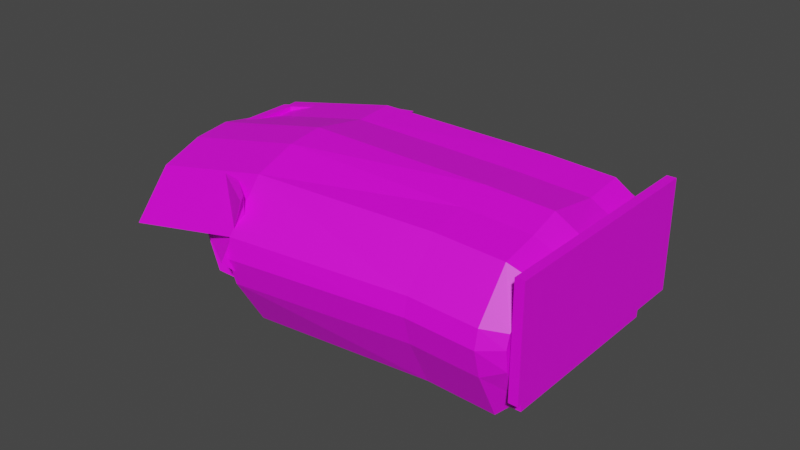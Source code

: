 # Source: RoomConstruction.blend  (saved by Blender 3.6.13; exported with 4.5.12 LTS)
import bpy
from mathutils import Matrix  # noqa: F401  (used for matrix-valued properties, if any)

bpy.ops.wm.read_factory_settings(use_empty=True)
scene = bpy.context.scene
scene.name = 'Scene'

# ---- collections
col_room = bpy.data.collections.new('Room'); scene.collection.children.link(col_room)

# ---- images (referenced by path relative to the original .blend; pixels are not part of the script)
import os
ASSET_DIR = os.environ.get("B2B_ASSET_DIR", "")  # directory of the original .blend (textures are referenced by path, not embedded)
HERE = os.path.dirname(os.path.abspath(__file__))  # packed textures are extracted next to this script under _unpacked/

def load_image(name, relpath, width, height, colorspace="sRGB"):
    """Load a texture the original file referenced (path relative to the .blend, or extracted next to this script)."""
    p = next((c for c in (os.path.join(HERE, relpath), os.path.join(ASSET_DIR, relpath)) if relpath and os.path.exists(c)), "")
    if p:
        img = bpy.data.images.load(p, check_existing=True)
        img.name = name
    else:  # same state as the original file: an image datablock whose file is absent (Cycles renders it pink)
        img = bpy.data.images.new(name, width, height)
        img.source = "FILE"
        img.filepath = "//" + (relpath or name)
    img.colorspace_settings.name = colorspace
    return img
img_floororange_png = load_image('FloorOrange.png', 'FloorOrange.png', 1024, 1024, 'sRGB')
img_frontwallpurple_png = load_image('FrontWallPurple.png', 'FrontWallPurple.png', 1024, 1024, 'sRGB')
img_backwallgreen_png = load_image('BackWallGreen.png', 'BackWallGreen.png', 1024, 1024, 'sRGB')
img_frontwallgreen_png = load_image('FrontWallGreen.png', 'FrontWallGreen.png', 1024, 1024, 'sRGB')

# ---- materials (node trees are filled in below, after node groups)
mat_material_002 = bpy.data.materials.new('Material.002')
mat_material_002.use_transparent_shadow = False
mat_material = bpy.data.materials.new('Material')
mat_material.alpha_threshold = 0.0
mat_material.use_transparent_shadow = False
mat_material.roughness = 0.5
mat_material.line_color = (0.0, 0.0, 0.0, 1.0)
mat_material_004 = bpy.data.materials.new('Material.004')
mat_material_004.use_transparent_shadow = False
mat_material_003 = bpy.data.materials.new('Material.003')
mat_material_003.use_transparent_shadow = False
mat_material_001 = bpy.data.materials.new('Material.001')
mat_material_001.use_transparent_shadow = False

# ---- material node trees
mat_material_002.use_nodes = True; mat_material_002.node_tree.nodes.clear()
_N = mat_material_002.node_tree.nodes; _L = mat_material_002.node_tree.links
n0 = _N.new('ShaderNodeBsdfPrincipled'); n0.name = 'Principled BSDF'; n0.location = (10, 300)
n0.distribution = 'GGX'
n0.subsurface_method = 'RANDOM_WALK_SKIN'
n0.inputs[3].default_value = 1.45
n0.inputs[27].default_value = (0.0, 0.0, 0.0, 1.0)
n0.inputs[28].default_value = 1.0
n1 = _N.new('ShaderNodeOutputMaterial'); n1.name = 'Material Output'; n1.location = (300, 300)
n2 = _N.new('ShaderNodeTexImage'); n2.name = 'Image Texture'; n2.location = (-280, 271)
n2.image = img_floororange_png
_L.new(n0.outputs[0], n1.inputs[0])
_L.new(n2.outputs[0], n0.inputs[0])
n1.is_active_output = True
mat_material.use_nodes = True; mat_material.node_tree.nodes.clear()
_N = mat_material.node_tree.nodes; _L = mat_material.node_tree.links
n0 = _N.new('ShaderNodeOutputMaterial'); n0.name = 'Material Output'; n0.location = (300, 300)
n1 = _N.new('ShaderNodeBsdfPrincipled'); n1.name = 'Principled BSDF'; n1.location = (10, 300)
n1.distribution = 'GGX'
n1.subsurface_method = 'RANDOM_WALK_SKIN'
n1.inputs[3].default_value = 1.45
n1.inputs[27].default_value = (0.0, 0.0, 0.0, 1.0)
n1.inputs[28].default_value = 1.0
n2 = _N.new('ShaderNodeTexImage'); n2.name = 'Image Texture'; n2.location = (-280, 271)
n2.image = img_floororange_png
_L.new(n1.outputs[0], n0.inputs[0])
_L.new(n2.outputs[0], n1.inputs[0])
n0.is_active_output = True
mat_material_004.use_nodes = True; mat_material_004.node_tree.nodes.clear()
_N = mat_material_004.node_tree.nodes; _L = mat_material_004.node_tree.links
n0 = _N.new('ShaderNodeBsdfPrincipled'); n0.name = 'Principled BSDF'; n0.location = (10, 300)
n0.distribution = 'GGX'
n0.subsurface_method = 'RANDOM_WALK_SKIN'
n0.inputs[3].default_value = 1.45
n0.inputs[27].default_value = (0.0, 0.0, 0.0, 1.0)
n0.inputs[28].default_value = 1.0
n1 = _N.new('ShaderNodeOutputMaterial'); n1.name = 'Material Output'; n1.location = (300, 300)
n2 = _N.new('ShaderNodeTexImage'); n2.name = 'Image Texture'; n2.location = (-280, 271)
n2.image = img_frontwallpurple_png
_L.new(n0.outputs[0], n1.inputs[0])
_L.new(n2.outputs[0], n0.inputs[0])
n1.is_active_output = True
mat_material_003.use_nodes = True; mat_material_003.node_tree.nodes.clear()
_N = mat_material_003.node_tree.nodes; _L = mat_material_003.node_tree.links
n0 = _N.new('ShaderNodeBsdfPrincipled'); n0.name = 'Principled BSDF'; n0.location = (10, 300)
n0.distribution = 'GGX'
n0.subsurface_method = 'RANDOM_WALK_SKIN'
n0.inputs[3].default_value = 1.45
n0.inputs[27].default_value = (0.0, 0.0, 0.0, 1.0)
n0.inputs[28].default_value = 1.0
n1 = _N.new('ShaderNodeOutputMaterial'); n1.name = 'Material Output'; n1.location = (300, 300)
n2 = _N.new('ShaderNodeTexImage'); n2.name = 'Image Texture'; n2.location = (-280, 271)
n2.image = img_backwallgreen_png
_L.new(n0.outputs[0], n1.inputs[0])
_L.new(n2.outputs[0], n0.inputs[0])
n1.is_active_output = True
mat_material_001.use_nodes = True; mat_material_001.node_tree.nodes.clear()
_N = mat_material_001.node_tree.nodes; _L = mat_material_001.node_tree.links
n0 = _N.new('ShaderNodeBsdfPrincipled'); n0.name = 'Principled BSDF'; n0.location = (10, 300)
n0.distribution = 'GGX'
n0.subsurface_method = 'RANDOM_WALK_SKIN'
n0.inputs[3].default_value = 1.45
n0.inputs[27].default_value = (0.0, 0.0, 0.0, 1.0)
n0.inputs[28].default_value = 1.0
n1 = _N.new('ShaderNodeOutputMaterial'); n1.name = 'Material Output'; n1.location = (300, 300)
n2 = _N.new('ShaderNodeTexImage'); n2.name = 'Image Texture'; n2.location = (-280, 271)
n2.image = img_frontwallgreen_png
_L.new(n0.outputs[0], n1.inputs[0])
_L.new(n2.outputs[0], n0.inputs[0])
n1.is_active_output = True

# ---- world
world_world = bpy.data.worlds.new('World'); scene.world = world_world
world_world.use_nodes = True; world_world.node_tree.nodes.clear()
_N = world_world.node_tree.nodes; _L = world_world.node_tree.links
n0 = _N.new('ShaderNodeOutputWorld'); n0.name = 'World Output'; n0.location = (300, 300)
n1 = _N.new('ShaderNodeBackground'); n1.name = 'Background'; n1.location = (10, 300)
n1.inputs[0].default_value = (0.05088, 0.05088, 0.05088, 1.0)
_L.new(n1.outputs[0], n0.inputs[0])
n0.is_active_output = True
world_world.color = (0.05088, 0.05088, 0.05088)
world_world.use_sun_shadow = False
world_world.sun_shadow_jitter_overblur = 0.0

# ---- meshes
me_cube_001 = bpy.data.meshes.new('Cube.001')
me_cube_001.from_pydata([(-0.6941, -0.1256, 10.52), (-0.6941, -0.1256, 11.47), (-0.6941, 0.06312, 10.52), (-0.6941, 0.06312, 11.47), (0.7386, -0.2345, 5.234), (0.7571, -0.2345, 6.447), (0.7386, 0.2345, 5.234), (0.7571, 0.2345, 6.447), (0.4169, 0.09651, 10.97), (0.4342, 0.09651, 12.42), (0.4169, -0.09651, 10.97), (0.4342, -0.09651, 12.42), (-0.6918, -0.05, 11.34), (-0.6918, 0.05, 11.34), (-0.6346, -0.05, 11.34), (-0.6346, 0.05, 11.34), (-0.2687, -0.05, 10.63), (-0.2687, 0.05, 10.63), (-0.09657, -0.05, 11.42), (-0.09657, 0.05, 11.42), (-0.4308, -0.03021, 11.68), (-0.4308, 0.03021, 11.68), (-0.3774, -0.05816, 10.97), (-0.3774, 0.05816, 10.97), (-0.7211, 0.01426, 10.52), (-0.7211, -0.01426, 10.52), (-0.7211, -0.01426, 11.47), (-0.7211, 0.01426, 11.47)], [], [(1, 3, 27, 26), (6, 7, 5, 4), (10, 11, 1, 0), (9, 3, 1, 11), (2, 8, 10, 0), (2, 3, 9, 8), (15, 13, 12, 14), (19, 17, 16, 18), (23, 21, 20, 22), (25, 26, 27, 24), (2, 0, 25, 24)])
_uv = me_cube_001.uv_layers.new(name='UVMap')
_uv.uv.foreach_set('vector', [1.017, 0.75, 1.017, 0.5, 1.017, 0.5, 1.017, 0.75, 0.3276, 0.5, 0.6724, 0.5, 0.6724, 0.75, 0.3276, 0.75, 0.3276, 0.8176, 0.6724, 0.8176, 0.6724, 1.0, 0.3276, 1.0, 0.7656, 0.5, 1.017, 0.5, 1.017, 0.75, 0.7656, 0.75, -0.0171, 0.5, 0.2344, 0.5, 0.2344, 0.75, -0.0171, 0.75, 0.3276, 0.25, 0.6724, 0.25, 0.6724, 0.4324, 0.3276, 0.4324, 0.6724, 0.5, 1.017, 0.5, 1.017, 0.75, 0.6724, 0.75, 0.6724, 0.5, 1.017, 0.5, 1.017, 0.75, 0.6724, 0.75, 0.6724, 0.5, 1.017, 0.5, 1.017, 0.75, 0.6724, 0.75, 0.3276, 0.0, 0.6724, 0.0, 0.6724, 0.25, 0.3276, 0.25, -0.0171, 0.5, -0.0171, 0.75, -0.0171, 0.75, -0.0171, 0.5])
me_cube_001.materials.append(mat_material_002)
me_cube_001.use_mirror_vertex_groups = False
me_cube_001.update()
me_cube = bpy.data.meshes.new('Cube')
me_cube.from_pydata([(1.0, 1.009, 1.0), (1.0, 1.0, -1.0), (1.0, -1.0, 1.0), (1.0, -1.0, -1.0), (-0.6967, 1.207, 1.0), (-0.6967, 1.207, -1.0), (-0.6967, -1.207, 1.0), (-0.6967, -1.207, -1.0), (-1.392, 0.4955, -1.0), (-1.392, -0.4955, -1.0), (-1.392, -0.4955, 1.0), (-1.392, 0.4955, 1.0), (0.7321, 1.0, -1.0), (0.7321, -1.0, 1.0), (0.7321, -1.0, -1.0), (0.7321, 1.009, 1.0), (-0.9227, 1.107, -1.0), (-0.9227, 1.107, 1.0), (-0.9227, -1.107, 1.0), (-0.9227, -1.107, -1.0), (-0.5474, -0.1136, 0.6431), (-0.55, 0.09027, 0.5258), (-0.4828, -0.1846, 0.3437), (-0.3774, -0.05816, 10.97), (-0.488, 0.2079, 0.1178), (-0.3774, 0.05816, 10.97), (-0.3774, 0.05816, 10.97), (-0.3774, -0.05816, 10.97), (-0.55, 0.09027, 0.5258), (-0.5474, -0.1136, 0.6431), (-0.488, 0.2079, 0.1178), (-0.4828, -0.1846, 0.3437), (-0.9227, 0.7607, 1.0), (-0.6967, 0.885, 1.0), (-1.157, 0.2936, 1.0), (-1.039, -0.2484, 1.0), (-0.6967, -0.8873, 1.0), (-0.9227, -0.574, 1.0), (0.08512, -1.094, 1.0), (0.01978, -0.8334, 1.0), (0.0832, -1.094, 1.003), (0.01817, -0.8334, 1.225), (0.573, 1.023, 1.0), (0.5607, 0.7237, 1.0), (0.5705, 1.023, 0.8631), (0.5583, 0.7237, 1.019), (-1.013, -0.569, 5.948), (-1.013, -0.569, 6.901), (-1.092, -0.346, 5.948), (-1.092, -0.346, 6.901)], [], [(15, 42, 43, 33, 36, 39, 38, 13), (14, 13, 38, 6, 7), (17, 16, 8, 11), (12, 1, 3, 14), (1, 0, 2, 3), (12, 15, 0, 1), (9, 10, 11, 8), (19, 18, 10, 9), (16, 19, 9, 8), (5, 4, 42, 15, 12), (5, 12, 14, 7), (3, 2, 13, 14), (5, 7, 19, 16), (7, 6, 18, 19), (4, 5, 16, 17), (26, 25, 23, 27), (21, 20, 29, 28), (24, 21, 28, 30), (22, 24, 30, 31), (20, 22, 31, 29), (37, 36, 33, 32), (35, 37, 32, 34), (38, 39, 41, 40), (43, 42, 44, 45), (46, 47, 49, 48)])
_uv = me_cube.uv_layers.new(name='UVMap')
_uv.uv.foreach_set('vector', [0.1753, -0.3458, 0.2651, -0.3458, 0.272, -0.1265, 0.9816, -0.1432, 0.9816, 0.9711, 0.5773, 0.9876, 0.5404, 1.172, 0.1753, 1.172, 0.375, 0.7835, 0.625, 0.7835, 0.625, 0.8815, 0.625, 1.0, 0.375, 1.0, 0.625, 0.25, 0.375, 0.25, 0.375, 0.25, 0.625, 0.25, 0.3415, 0.5, 0.375, 0.5, 0.375, 0.75, 0.3415, 0.75, 0.375, 0.5, 0.625, 0.5, 0.625, 0.75, 0.375, 0.75, 0.375, 0.4665, 0.625, 0.4665, 0.625, 0.5, 0.375, 0.5, 0.375, 1.0, 0.625, 1.0, 1.019, -0.01719, 0.375, 0.25, 0.375, 1.0, 0.625, 1.0, 0.625, 1.0, 0.375, 1.0, 0.125, 0.5, 0.125, 0.75, 0.125, 0.75, 0.125, 0.5, 0.375, 0.25, 0.625, 0.25, 0.625, 0.4424, 0.625, 0.4665, 0.375, 0.4665, 0.125, 0.5, 0.3415, 0.5, 0.3415, 0.75, 0.125, 0.75, 0.375, 0.75, 0.625, 0.75, 0.625, 0.7835, 0.375, 0.7835, 0.125, 0.5, 0.125, 0.75, 0.125, 0.75, 0.125, 0.5, 0.375, 1.0, 0.625, 1.0, 0.625, 1.0, 0.375, 1.0, 0.625, 0.25, 0.375, 0.25, 0.375, 0.25, 0.625, 0.25, 0.625, 0.5, 0.625, 0.5, 0.625, 0.75, 0.625, 0.75, 0.125, 0.5, 0.125, 0.75, 0.125, 0.75, 0.125, 0.5, 0.375, 0.5, 0.125, 0.5, 0.125, 0.5, 0.375, 0.5, 0.375, 0.75, 0.375, 0.5, 0.375, 0.5, 0.375, 0.75, 0.125, 0.75, 0.375, 0.75, 0.375, 0.75, 0.125, 0.75, 1.019, 0.7557, 1.019, 0.8658, 1.019, 0.1187, 1.019, 0.2061, 1.019, 0.6343, 1.019, 0.7557, 1.019, 0.2061, 1.019, 0.282, 0.5369, 1.001, 0.5772, 0.8769, 0.5772, 0.8769, 0.5369, 1.001, 0.2434, 0.1299, 0.2359, -0.01719, 0.2359, -0.01719, 0.2434, 0.1299, 0.375, 1.0, 0.625, 1.0, 0.625, 1.0, 0.375, 1.0])
me_cube.materials.append(mat_material)
me_cube.use_mirror_vertex_groups = False
me_cube.update()
me_cube_006 = bpy.data.meshes.new('Cube.006')
me_cube_006.from_pydata([(-1.0, -1.0, -1.0), (-1.0, -1.0, 1.0), (-1.0, 1.0, -1.0), (-1.0, 1.0, 1.0), (1.0, -1.0, -1.0), (1.0, -1.0, 1.0), (1.0, 1.0, -1.0), (1.0, 1.0, 1.0)], [], [(0, 1, 3, 2), (2, 3, 7, 6), (6, 7, 5, 4), (4, 5, 1, 0), (2, 6, 4, 0), (7, 3, 1, 5)])
_uv = me_cube_006.uv_layers.new(name='UVMap')
_uv.uv.foreach_set('vector', [1.31, 0.00762, 1.276, 0.9211, -0.3859, 0.8927, -0.3523, -0.02071, 0.375, 0.25, 0.625, 0.25, 0.625, 0.5, 0.375, 0.5, 0.375, 0.5, 0.625, 0.5, 0.625, 0.75, 0.375, 0.75, 0.375, 0.75, 0.625, 0.75, 0.625, 1.0, 0.375, 1.0, 0.125, 0.5, 0.375, 0.5, 0.375, 0.75, 0.125, 0.75, 0.625, 0.5, 0.875, 0.5, 0.875, 0.75, 0.625, 0.75])
me_cube_006.materials.append(mat_material_004)
me_cube_006.update()
me_cube_007 = bpy.data.meshes.new('Cube.007')
me_cube_007.from_pydata([(16.66, -1.349, -1.0), (16.66, -1.177, 1.0), (-1.0, 0.4971, -1.0), (-1.0, 0.4971, 1.0), (17.58, -1.088, -1.0), (17.58, -1.088, 1.0), (1.0, 0.4971, -1.0), (1.0, 0.4971, 1.0), (-1.0, -0.5025, -1.0), (-1.0, -0.5025, 1.0), (1.0, -0.5025, -1.0), (1.0, -0.5025, 1.0), (29.69, -1.16, -1.343), (28.09, -1.513, 1.0), (26.5, -1.405, 1.0), (28.1, -0.8798, -1.343), (13.81, -1.173, 0.2391), (-3.847, 0.5009, 0.2391), (1.0, 0.4971, 0.2391), (17.58, -1.088, 0.2391), (1.0, -0.5025, 0.2391), (-3.847, -0.4987, 0.2391), (25.24, -1.509, 0.2391), (26.5, -1.405, 0.2391), (-3.847, 0.5009, -0.2504), (1.0, 0.4971, -0.2504), (17.58, -1.088, -0.2504), (1.0, -0.5025, -0.2504), (-3.847, -0.4987, -0.2504), (26.5, -1.405, -0.2504), (13.81, -1.345, -0.2504), (25.24, -1.681, -0.2504), (13.86, 1.164, -0.2504), (16.7, 1.16, -1.0), (17.27, 1.064, -1.0), (16.7, 1.16, 1.0), (17.27, 1.064, 1.0), (17.27, 1.064, -0.2504), (13.86, 1.164, 0.2391), (17.27, 1.064, 0.2391), (20.87, 1.267, -0.2504), (23.71, 1.264, -1.0), (24.28, 1.168, -1.0), (23.71, 1.264, 1.0), (24.28, 1.168, 1.0), (24.28, 1.168, -0.2504), (20.87, 1.267, 0.2391), (24.28, 1.168, 0.2391)], [], [(21, 9, 3, 17), (18, 25, 37, 39), (20, 11, 5, 19), (5, 1, 13, 14), (8, 10, 4, 0), (11, 9, 1, 5), (7, 3, 9, 11), (2, 6, 10, 8), (18, 7, 11, 20), (16, 1, 9, 21), (23, 14, 13, 22), (19, 5, 14, 23), (30, 0, 12, 31), (0, 4, 15, 12), (1, 16, 22, 13), (26, 19, 23, 29), (29, 23, 22, 31), (30, 16, 21, 28), (25, 18, 20, 27), (27, 20, 19, 26), (2, 24, 32, 33), (28, 21, 17, 24), (8, 28, 24, 2), (3, 7, 36, 35), (10, 27, 26, 4), (6, 25, 27, 10), (0, 30, 28, 8), (15, 29, 31, 12), (4, 26, 29, 15), (16, 30, 31, 22), (36, 39, 47, 44), (32, 38, 46, 40), (33, 32, 40, 41), (7, 18, 39, 36), (25, 6, 34, 37), (6, 2, 33, 34), (24, 17, 38, 32), (17, 3, 35, 38), (46, 43, 44, 47), (40, 46, 47, 45), (41, 40, 45, 42), (37, 34, 42, 45), (34, 33, 41, 42), (39, 37, 45, 47), (38, 35, 43, 46), (35, 36, 44, 43)])
_uv = me_cube_007.uv_layers.new(name='UVMap')
_uv.uv.foreach_set('vector', [0.5299, 0.06219, 0.625, 0.06219, 0.625, 0.25, 0.5299, 0.25, 0.3683, 0.2874, 0.1499, 0.1033, 0.1499, 0.2723, 0.3683, 0.3766, 0.6791, 0.505, 0.942, 0.505, 0.942, 0.8464, 0.6791, 0.8464, 0.625, 0.75, 0.875, 0.75, 0.875, 0.75, 0.625, 0.75, 0.125, 0.6878, 0.375, 0.6878, 0.375, 0.75, 0.125, 0.75, 0.625, 0.6878, 0.875, 0.6878, 0.875, 0.75, 0.625, 0.75, 0.625, 0.4606, 0.875, 0.5, 0.875, 0.6878, 0.625, 0.6878, 0.125, 0.5, 0.3044, 0.4402, 0.375, 0.6878, 0.125, 0.6878, 0.7914, -0.01932, 0.971, -0.0333, 0.971, 0.4315, 0.7914, 0.4315, 0.5299, 0.0, 0.625, 0.0, 0.625, 0.06219, 0.5299, 0.06219, 0.5299, 0.75, 0.625, 0.75, 0.625, 1.0, 0.5299, 1.0, 0.6791, 0.8464, 0.942, 0.8464, 0.942, 0.8464, 0.6791, 0.8464, 0.4687, 0.0, 0.375, 0.0, 0.375, 0.0, 0.4687, 0.0, 0.125, 0.75, 0.375, 0.75, 0.375, 0.75, 0.125, 0.75, 0.625, 0.0, 0.5299, 0.0, 0.5299, 0.0, 0.625, 0.0, 0.4687, 0.75, 0.5299, 0.75, 0.5299, 0.75, 0.1988, 0.8601, 0.1988, 0.8601, 0.5299, 0.75, 0.5299, 1.0, 0.4687, 1.0, 0.4687, 0.0, 0.5299, 0.0, 0.5299, 0.06219, 0.4687, 0.06219, 0.5146, 0.0231, 0.7524, 0.1341, 0.7524, 0.2156, 0.642, 0.2156, 0.3747, 0.5561, 0.5249, 0.5561, 0.5249, 0.7546, 0.3747, 0.7546, 0.375, 0.25, 0.4687, 0.25, 0.4687, 0.25, 0.375, 0.25, 0.4687, 0.06219, 0.5299, 0.06219, 0.5299, 0.25, 0.4687, 0.25, 0.375, 0.06219, 0.4687, 0.06219, 0.4687, 0.25, 0.375, 0.25, 0.875, 0.5, 0.625, 0.4606, 0.625, 0.6767, 0.875, 0.5, 0.02932, -0.0009544, 0.1786, -0.0009544, 0.1786, 0.1571, 0.02932, 0.1571, 0.9378, 0.1648, 0.7872, 0.2974, 0.6663, -0.0001281, 0.8194, -0.0004958, 0.375, 0.0, 0.4687, 0.0, 0.4687, 0.06219, 0.375, 0.06219, 0.375, 0.75, 0.1988, 0.8601, 0.4687, 1.0, 0.375, 1.0, 0.375, 0.75, 0.4687, 0.75, 0.1988, 0.8601, 0.375, 0.75, 0.5299, 0.0, 0.4687, 0.0, 0.4687, 0.0, 0.5299, 0.0, 0.625, 0.6767, 0.5299, 0.6767, 0.5299, 0.5, 0.625, 0.5, 0.4687, 0.25, 0.5299, 0.25, 0.5299, 0.25, 0.4687, 0.25, 0.375, 0.25, 0.4687, 0.25, 0.4687, 0.25, 0.375, 0.25, 0.068, 0.5757, 0.6383, 0.5368, 0.6016, -0.01053, 0.02876, -0.009525, 0.2215, 0.02582, 0.1278, 0.205, 0.1278, 0.205, 0.2215, 0.205, 0.3044, 0.4402, 0.125, 0.5, 0.125, 0.5, 0.3044, 0.4402, 0.4687, 0.25, 0.5299, 0.25, 0.5299, 0.25, 0.4687, 0.25, 0.5299, 0.25, 0.625, 0.25, 0.625, 0.25, 0.5299, 0.25, 0.5299, 0.25, 0.625, 0.25, 0.625, 0.5, 0.5299, 0.5, 0.4687, 0.25, 0.5299, 0.25, 0.5299, 0.5, 0.4687, 0.5, 0.375, 0.25, 0.4687, 0.25, 0.4687, 0.5, 0.375, 0.5, 0.3519, -0.006729, 0.1742, -0.006729, 0.3081, 0.2222, 0.4859, 0.2222, 0.3044, 0.4402, 0.125, 0.5, 0.125, 0.5, 0.375, 0.5, 0.4324, 0.4422, 0.08587, 0.01864, 0.2715, 0.1257, 0.4324, 0.1257, 0.5299, 0.25, 0.625, 0.25, 0.625, 0.25, 0.5299, 0.25, 0.875, 0.5, 0.625, 0.6767, 0.625, 0.5, 0.875, 0.5])
me_cube_007.materials.append(mat_material_003)
me_cube_007.update()
me_cube_005 = bpy.data.meshes.new('Cube.005')
me_cube_005.from_pydata([(-0.9836, 2.279, -1.055), (-0.9379, 11.42, 0.8031), (-0.9739, 6.213, -1.087), (-0.9475, 11.51, 0.6577), (1.012, 1.335, -1.039), (1.055, 10.06, 0.752), (1.012, 3.335, -1.039), (1.046, 10.15, 0.6067), (-1.0, -1.0, -0.3134), (-0.9903, 2.933, -0.3457), (1.0, 1.0, -0.3134), (1.0, -1.0, -0.3134), (-1.0, -1.0, 0.08159), (-0.992, 2.591, 0.05501), (1.0, 1.0, 0.08159), (1.0, -1.0, 0.08159), (-0.9905, 0.9005, 0.3328), (-0.9853, 3.937, 0.2862), (1.009, 2.704, 0.2771), (1.009, 0.8073, 0.3046), (-0.9054, 20.98, 0.8481), (-0.9172, 20.62, 0.726), (1.07, 18.15, 0.5825), (1.082, 18.51, 0.7046), (-0.8818, 29.1, 0.7645), (-0.8983, 27.81, 0.6713), (1.085, 24.53, 0.582), (1.101, 25.71, 0.6983), (-0.8488, 40.84, 0.4143), (-0.8621, 40.18, 0.2721), (1.121, 36.79, 0.2059), (1.134, 37.45, 0.3481), (-0.8172, 49.54, 0.2978), (-0.8308, 48.81, 0.1827), (1.154, 45.73, 0.1319), (1.167, 46.46, 0.247), (-0.796, 55.7, -0.1368), (-0.8151, 53.87, -0.1812), (1.165, 49.93, -0.2565), (1.184, 51.76, -0.2121), (-0.8043, 56.14, -0.5458), (-0.8241, 54.19, -0.5518), (1.154, 49.87, -0.6237), (1.174, 51.83, -0.6176), (-0.8269, 53.66, -0.9734), (-0.8461, 51.83, -0.9299), (1.13, 47.09, -0.987), (1.149, 48.92, -1.031), (-0.8611, 49.24, -1.553), (-0.8832, 47.42, -1.509), (1.086, 41.52, -1.547), (1.108, 43.35, -1.591), (1.731, -0.3838, -0.3595), (1.743, 1.951, -1.085), (1.743, -0.04922, -1.085), (1.777, 8.764, 0.5606), (1.787, 8.676, 0.7059), (1.731, -2.384, -0.3595), (1.731, -0.3838, 0.03547), (1.731, -2.384, 0.03547), (1.74, 1.32, 0.231), (1.74, -0.5765, 0.2585), (1.802, 16.77, 0.5364), (1.814, 17.12, 0.6585), (1.817, 23.15, 0.5358), (1.833, 24.33, 0.6521), (1.852, 35.4, 0.1597), (1.866, 36.06, 0.3019), (1.885, 44.35, 0.08574), (1.899, 45.08, 0.2009), (1.897, 48.54, -0.3026), (1.916, 50.37, -0.2582), (1.886, 48.48, -0.6698), (1.906, 50.44, -0.6638), (1.862, 45.7, -1.033), (1.881, 47.54, -1.077), (1.817, 40.14, -1.593), (1.839, 41.96, -1.637), (1.977, 0.8894, -0.2489), (2.006, 3.434, -0.7979), (2.001, 1.641, -0.7925), (2.035, 9.341, 0.4001), (2.042, 9.155, 0.5092), (1.973, -0.9038, -0.2435), (1.976, 1.544, 0.03143), (1.972, -0.2496, 0.03685), (1.985, 2.933, 0.1732), (1.981, 1.214, 0.1989), (2.078, 16.5, 0.3607), (2.089, 16.72, 0.4512), (2.106, 22.2, 0.3432), (2.124, 23.15, 0.4272), (2.175, 33.38, 0.02906), (2.188, 33.86, 0.1338), (2.229, 41.4, -0.05009), (2.243, 41.96, 0.03424), (2.256, 45.39, -0.3519), (2.279, 46.98, -0.3233), (2.25, 45.59, -0.6265), (2.274, 47.32, -0.627), (2.231, 44.64, -0.9124), (2.255, 46.29, -0.9497), (2.181, 40.08, -1.317), (2.208, 41.71, -1.354), (-2.353, 1.701, -0.002622), (-2.301, 12.22, 0.4677), (-2.31, 12.31, 0.3223), (-2.348, 4.737, -0.04913), (-2.268, 21.78, 0.5127), (-2.28, 21.42, 0.3906), (-2.245, 29.9, 0.4292), (-2.261, 28.61, 0.3359), (-2.212, 41.64, 0.07895), (-2.225, 40.98, -0.06325), (-2.18, 50.34, -0.03758), (-2.194, 49.61, -0.1527), (-2.159, 56.5, -0.4722), (-2.178, 54.67, -0.5166), (-2.167, 56.95, -0.8811), (-2.187, 54.99, -0.8872)], [], [(25, 21, 109, 111), (17, 3, 7, 18), (43, 39, 71, 73), (19, 5, 1, 16), (2, 6, 4, 0), (18, 7, 55, 60), (4, 11, 8, 0), (15, 11, 57, 59), (2, 9, 10, 6), (0, 8, 9, 2), (11, 15, 12, 8), (47, 43, 73, 75), (9, 13, 14, 10), (8, 12, 13, 9), (15, 19, 16, 12), (14, 18, 60, 58), (13, 17, 18, 14), (12, 16, 17, 13), (20, 24, 110, 108), (40, 41, 119, 118), (1, 5, 23, 20), (7, 3, 21, 22), (24, 27, 31, 28), (20, 23, 27, 24), (22, 21, 25, 26), (26, 30, 66, 64), (51, 47, 75, 77), (26, 25, 29, 30), (4, 6, 53, 54), (36, 40, 118, 116), (32, 35, 39, 36), (16, 1, 105, 104), (28, 31, 35, 32), (30, 29, 33, 34), (38, 37, 41, 42), (34, 33, 37, 38), (38, 42, 72, 70), (33, 29, 113, 115), (22, 26, 64, 62), (10, 14, 58, 52), (37, 33, 115, 117), (36, 39, 43, 40), (44, 47, 51, 48), (41, 40, 44, 45), (40, 43, 47, 44), (42, 41, 45, 46), (50, 49, 48, 51), (46, 45, 49, 50), (42, 46, 74, 72), (45, 44, 48, 49), (68, 70, 96, 94), (76, 77, 103, 102), (52, 58, 84, 78), (71, 69, 95, 97), (56, 61, 87, 82), (75, 73, 99, 101), (62, 64, 90, 88), (57, 54, 80, 83), (60, 55, 81, 86), (72, 74, 100, 98), (65, 63, 89, 91), (69, 67, 93, 95), (19, 15, 59, 61), (34, 38, 70, 68), (5, 19, 61, 56), (11, 4, 54, 57), (46, 50, 76, 74), (7, 22, 62, 55), (23, 5, 56, 63), (31, 27, 65, 67), (30, 34, 68, 66), (50, 51, 77, 76), (39, 35, 69, 71), (27, 23, 63, 65), (35, 31, 67, 69), (6, 10, 52, 53), (86, 81, 82, 87), (82, 81, 88, 89), (79, 78, 83, 80), (78, 84, 85, 83), (84, 86, 87, 85), (89, 88, 90, 91), (93, 92, 94, 95), (91, 90, 92, 93), (95, 94, 96, 97), (99, 98, 100, 101), (97, 96, 98, 99), (101, 100, 102, 103), (59, 57, 83, 85), (67, 65, 91, 93), (77, 75, 101, 103), (64, 66, 92, 90), (74, 76, 102, 100), (55, 62, 88, 81), (70, 72, 98, 96), (58, 60, 86, 84), (53, 52, 78, 79), (63, 56, 82, 89), (73, 71, 97, 99), (61, 59, 85, 87), (66, 68, 94, 92), (54, 53, 79, 80), (104, 105, 106, 107), (109, 108, 110, 111), (106, 105, 108, 109), (111, 110, 112, 113), (113, 112, 114, 115), (115, 114, 116, 117), (117, 116, 118, 119), (1, 20, 108, 105), (24, 28, 112, 110), (17, 16, 104, 107), (41, 37, 117, 119), (21, 3, 106, 109), (29, 25, 111, 113), (32, 36, 116, 114), (3, 17, 107, 106), (28, 32, 114, 112)])
_uv = me_cube_005.uv_layers.new(name='UVMap')
_uv.uv.foreach_set('vector', [0.1925, 0.171, 0.8918, 0.25, 0.625, 0.25, 0.625, 0.25, 0.5428, 0.2074, 0.8918, 0.2074, 0.8918, 0.5454, 0.5428, 0.5454, 0.625, 0.75, 0.625, 0.75, 0.625, 0.75, 0.625, 0.75, 0.8022, 0.75, 0.8844, 0.75, 0.8844, 1.0, 0.8022, 1.0, 0.02873, 0.5121, 0.2745, 0.5121, 0.375, 0.75, 0.125, 0.75, 0.5428, 0.5, 0.8918, 0.5, 0.625, 0.5, 0.5428, 0.5, 0.1306, 0.7483, 0.2164, 0.7483, 0.2164, 0.9983, 0.1306, 0.9983, 0.5102, 0.75, 0.4608, 0.75, 0.4608, 0.75, 0.5102, 0.75, 0.09886, 0.05729, 0.6532, 0.02449, 0.6407, 0.7048, 0.0864, 0.7376, 0.375, 0.0, 0.4608, 0.0, 0.465, 0.25, 0.2787, 0.2621, 0.4608, 0.75, 0.5102, 0.75, 0.5102, 1.0, 0.4608, 1.0, 0.625, 0.75, 0.625, 0.75, 0.625, 0.75, 0.625, 0.75, 0.3338, 0.25, 0.6682, 0.25, 0.6682, 0.5, 0.3028, 0.5, 0.4608, 0.0, 0.5102, 0.0, 0.5102, 0.25, 0.465, 0.25, 0.5102, 0.75, 0.5428, 0.75, 0.5428, 1.0, 0.5102, 1.0, 0.5102, 0.5, 0.5428, 0.5, 0.5428, 0.5, 0.5102, 0.5, 0.3872, 0.25, 0.6658, 0.2677, 0.6658, 0.5, 0.3872, 0.5, 0.5102, 0.0, 0.5428, 0.0, 0.5428, 0.2677, 0.5102, 0.25, 0.625, 1.0, 0.625, 1.0, 0.625, 1.0, 0.625, 1.0, 0.625, 0.0, 0.6696, 0.25, 0.625, 0.25, 0.625, 0.0, 0.08344, 0.8507, 1.365, 0.8993, 1.365, 0.8993, 0.08344, 0.8507, 0.00663, 0.5, 0.00663, 0.2677, 0.00663, 0.25, 0.00663, 0.5, 0.625, 1.0, 0.625, 0.75, 0.625, 0.75, 0.625, 1.0, 0.625, 1.0, 0.625, 0.75, 0.625, 0.75, 0.625, 1.0, 0.8918, 0.1311, 0.8918, 0.4424, 0.1925, 0.5408, 0.625, 0.1306, 0.625, 0.5004, 1.157, 1.051, 0.625, 0.5, 0.625, 0.5, 0.625, 0.75, 0.625, 0.75, 0.625, 0.75, 0.625, 0.75, 0.876, 0.1435, 0.5351, 0.2486, 0.5585, 0.3987, 1.296, 0.1123, 0.375, 0.75, 0.2745, 0.5121, 0.375, 0.5, 0.375, 0.75, 0.625, 1.0, 0.625, 1.0, 0.625, 1.0, 0.625, 1.0, 0.625, 1.0, 0.625, 0.75, 0.625, 0.75, 0.625, 1.0, 0.5428, 1.0, 0.625, 1.0, 0.625, 1.0, 0.5428, 1.0, 0.625, 1.0, 0.625, 0.75, 0.625, 0.75, 0.625, 1.0, 1.157, 1.051, 0.2223, 0.5112, -0.008942, 0.3753, 0.625, 0.5, 0.7739, 1.081, 0.6954, 0.1294, 0.9362, 0.1294, 0.9362, 1.764, 0.8362, 1.019, 0.6802, 0.4903, 0.04625, 0.6009, 0.8132, -0.007212, 0.5465, 0.1853, 0.6696, -0.4983, 0.625, -0.4983, 0.4452, 0.6298, -0.008942, 0.3123, 0.2223, 0.2531, 0.625, 0.5082, 0.625, 0.5082, 0.8918, 0.5, 0.625, 0.5004, 0.625, 0.5, 0.625, 0.5, 0.4608, 0.5, 0.5102, 0.5, 0.5102, 0.5, 0.4608, 0.5, 0.625, 0.233, -0.008942, 0.3976, 0.625, 0.233, 0.625, 0.233, 0.625, 1.0, 0.625, 0.75, 0.625, 0.75, 0.625, 1.0, 0.625, 1.0, 0.625, 0.75, 0.625, 0.75, 0.625, 1.0, 0.2503, 0.4225, 0.1867, 0.06585, 0.1867, 0.06585, 0.882, 0.6054, 0.625, 1.0, 0.625, 0.75, 0.625, 0.75, 0.625, 1.0, 0.485, 1.675, 0.485, -0.005566, 1.024, 0.3848, 0.485, 1.675, 0.458, -0.3206, 0.875, 0.5, 0.875, 0.75, 0.625, 0.75, 0.4274, -0.4715, 0.8982, 0.3814, 0.38, 0.2532, 0.2129, -0.2937, 0.9054, 0.2971, 0.9054, 0.2971, 0.3892, 0.717, 0.3892, 0.2971, 1.112, 0.3782, 0.625, 0.0, 0.625, 0.0, 0.625, 0.25, 0.4452, 0.6298, 0.4452, 0.6298, 0.4452, 0.6298, 0.4452, 0.6298, 0.625, -0.4983, 0.625, 0.75, 0.625, 0.75, 0.625, 0.5, 0.4608, 0.5, 0.5102, 0.5, 0.5102, 0.5, 0.4608, 0.5, 0.625, 0.75, 0.625, 0.75, 0.625, 0.75, 0.625, 0.75, 0.625, 0.75, 0.5428, 0.75, 0.5428, 0.75, 0.625, 0.75, 0.625, 0.75, 0.625, 0.75, 0.625, 0.75, 0.625, 0.75, 0.625, 0.5, 0.625, 0.5, 0.625, 0.5, 0.625, 0.5, 0.4608, 0.75, 0.375, 0.75, 0.375, 0.75, 0.4608, 0.75, 0.5428, 0.5, 0.625, 0.5, 0.625, 0.5, 0.5428, 0.5, 0.625, -0.4983, 0.625, -0.2622, 0.625, 0.5, 0.625, 0.5, 0.625, 0.75, 0.625, 0.75, 0.625, 0.75, 0.625, 0.75, 0.625, 0.75, 0.625, 0.75, 0.625, 0.75, 0.625, 0.75, 0.5428, 0.75, 0.5102, 0.75, 0.5102, 0.75, 0.5428, 0.75, 0.625, 0.5, 0.5465, 0.1853, 0.4452, 0.6298, 0.4452, 0.6298, 0.625, 0.75, 0.5428, 0.75, 0.5428, 0.75, 0.625, 0.75, 0.4608, 0.75, 0.375, 0.75, 0.375, 0.75, 0.4608, 0.75, 0.7306, 0.4621, 0.04733, 0.6398, 0.2144, 0.4621, 0.2144, 0.9202, 0.8918, 0.5, 0.8918, 0.5, 0.625, 0.5, 0.625, 0.5, 0.625, 0.75, 0.625, 0.75, 0.625, 0.75, 0.625, 0.75, 0.625, 0.75, 0.625, 0.75, 0.625, 0.75, 0.625, 0.75, 1.157, 1.051, 0.625, 0.5, 0.4452, 0.6298, 0.625, 0.5, 0.458, -0.3206, 0.625, 0.75, 0.625, 0.75, 0.625, -0.4983, 0.625, 0.75, 0.625, 0.75, 0.625, 0.75, 0.625, 0.75, 0.625, 0.75, 0.625, 0.75, 0.625, 0.75, 0.625, 0.75, 0.625, 0.75, 0.625, 0.75, 0.625, 0.75, 0.625, 0.75, -0.003435, 0.9451, 0.7388, 0.5225, 0.7388, 0.5225, 0.3968, 0.5225, 0.5428, 0.5, 0.625, 0.5, 0.625, 0.75, 0.5428, 0.75, 0.625, 0.75, 0.625, 0.5, 0.625, 0.5, 0.625, 0.75, 0.3332, 0.5, 0.5026, 0.5, 0.5026, 0.75, 0.3332, 0.75, 0.4608, 0.5, 0.5102, 0.5, 0.5102, 0.75, 0.4608, 0.75, 0.5102, 0.5, 0.5428, 0.5, 0.5428, 0.75, 0.5102, 0.75, 0.625, 0.75, 0.625, 0.5, 0.625, 0.5, 0.625, 0.75, 0.625, 0.75, 0.625, 0.5, 0.4452, 0.6298, 0.625, 0.75, 0.625, 0.75, 0.625, 0.5, 0.625, 0.5, 0.625, 0.75, 0.625, 0.75, 0.4452, 0.6298, 0.4452, 0.6298, 0.625, 0.75, 0.625, 0.75, 0.625, 0.5, 0.625, 0.5, 0.625, 0.75, 0.625, 0.75, 0.4452, 0.6298, 0.625, 0.5, 0.625, 0.75, 0.625, 0.75, 0.625, 0.5, 0.625, 0.5, 0.625, 0.75, 0.5102, 0.75, 0.4608, 0.75, 0.4608, 0.75, 0.5102, 0.75, 0.625, 0.75, 0.625, 0.75, 0.625, 0.75, 0.625, 0.75, 0.625, 0.75, 0.625, 0.75, 0.625, 0.75, 0.625, 0.75, 0.625, 0.5, 0.625, 0.5, 0.625, 0.5, 0.625, 0.5, 0.625, -0.2622, 0.625, -0.4983, 0.625, 0.5, 0.625, 0.5, 0.625, 0.5, 0.625, 0.5, 0.625, 0.5, 0.625, 0.5, 0.4452, 0.6298, 0.625, -0.4983, 0.625, 0.5, 0.4452, 0.6298, 0.5102, 0.5, 0.5428, 0.5, 0.5428, 0.5, 0.5102, 0.5, 0.375, 0.5, 0.4608, 0.5, 0.4608, 0.5, 0.375, 0.5, 0.625, 0.75, 0.625, 0.75, 0.625, 0.75, 0.625, 0.75, 0.625, 0.75, 0.625, 0.75, 0.625, 0.75, 0.625, 0.75, 0.5428, 0.75, 0.5102, 0.75, 0.5102, 0.75, 0.5428, 0.75, 0.625, 0.5, 0.4452, 0.6298, 0.4452, 0.6298, 0.625, 0.5, 0.375, 0.75, 0.375, 0.5, 0.375, 0.5, 0.375, 0.75, 0.5428, 0.0, 0.625, 0.0, 0.625, 0.1855, 0.5428, 0.2677, 0.625, 0.25, 0.625, 0.0, 0.625, 0.0, 0.625, 0.25, 0.625, 0.1855, 0.625, 0.0, 0.625, 0.0, 0.625, 0.25, 0.625, 0.25, 0.625, 0.0, 0.625, 0.0, 0.625, 0.25, 0.625, 0.25, 0.625, 0.0, 0.625, 0.0, 0.625, 0.25, 0.625, 0.25, 0.625, 0.0, 0.625, 0.0, 0.625, 0.25, 0.625, 0.25, 0.625, 0.0, 0.625, 0.0, 0.625, 0.25, 0.625, 1.0, 0.625, 1.0, 0.625, 1.0, 0.625, 1.0, 0.625, 1.0, 0.625, 1.0, 0.625, 1.0, 0.625, 1.0, 0.5428, 0.2677, 0.5428, 0.0, 0.5428, 0.0, 0.5428, 0.2677, 0.6696, 0.25, 0.625, 0.25, 0.625, 0.25, 0.625, 0.25, 0.8918, 0.25, 0.8918, 0.2677, 0.625, 0.1855, 0.625, 0.25, 0.2223, 0.5112, 0.1925, 0.171, 0.625, 0.25, 0.625, 0.25, 0.625, 1.0, 0.625, 1.0, 0.625, 1.0, 0.625, 1.0, 0.8295, 0.3335, 0.4805, 0.3335, 0.4805, 0.3335, 0.5627, 0.4156, 0.625, 1.0, 0.625, 1.0, 0.625, 1.0, 0.625, 1.0])
me_cube_005.materials.append(mat_material_001)
me_cube_005.update()
me_cube_002 = bpy.data.meshes.new('Cube.002')
me_cube_002.from_pydata([(1.0, 1.009, 1.0), (1.0, -1.0, 1.0), (0.7321, -1.0, 1.0), (0.7321, 1.009, 1.0), (1.0, 1.107, 6.675), (1.0, -1.135, 6.675), (0.7321, 1.107, 6.675), (0.7321, -1.135, 6.675)], [], [(0, 3, 6, 4), (4, 6, 7, 5), (2, 1, 5, 7), (3, 2, 7, 6)])
_uv = me_cube_002.uv_layers.new(name='UVMap')
_uv.uv.foreach_set('vector', [0.625, 0.5, 0.625, 0.4665, 0.625, 0.4665, 0.625, 0.5, 0.00134, -0.01719, 0.1377, -0.01719, 0.1377, 1.001, 0.00134, 1.001, 0.625, 0.7835, 0.625, 0.75, 0.625, 0.75, 0.625, 0.7835, 0.1377, -0.01719, 0.1377, 1.001, 0.1377, 1.001, 0.1377, -0.01719])
me_cube_002.materials.append(mat_material)
me_cube_002.use_mirror_vertex_groups = False
me_cube_002.update()
me_cube_003 = bpy.data.meshes.new('Cube.003')
me_cube_003.from_pydata([], [], [])
_uv = me_cube_003.uv_layers.new(name='UVMap')
_uv.uv.foreach_set('vector', [])
me_cube_003.materials.append(mat_material)
me_cube_003.use_mirror_vertex_groups = False
me_cube_003.update()
me_cube_011 = bpy.data.meshes.new('Cube.011')
me_cube_011.from_pydata([(-0.6941, 0.06312, 10.52), (-0.6941, 0.06312, 11.47), (-0.7211, 0.01426, 10.52), (-0.7211, 0.01426, 11.47), (-0.7057, 0.1428, 11.25), (-0.7032, 0.1443, 10.28), (-0.7664, 0.1321, 10.79), (-0.7638, 0.1337, 9.824), (-0.6943, 0.3974, 10.47), (-0.6998, 0.3733, 9.507), (-0.8044, 0.3868, 10.46), (-0.8099, 0.3626, 9.489), (-0.7033, 0.6921, 8.174), (-0.7087, 0.6673, 7.344), (-0.8133, 0.6827, 8.274), (-0.8188, 0.6579, 7.444), (-0.7135, 0.9728, 4.793), (-0.719, 0.9481, 3.963), (-0.8236, 0.9634, 4.893), (-0.8291, 0.9386, 4.063)], [], [(3, 1, 4, 6), (5, 7, 11, 9), (1, 0, 5, 4), (0, 2, 7, 5), (2, 3, 6, 7), (10, 8, 12, 14), (7, 6, 10, 11), (6, 4, 8, 10), (4, 5, 9, 8), (14, 12, 16, 18), (8, 9, 13, 12), (9, 11, 15, 13), (11, 10, 14, 15), (12, 13, 17, 16), (13, 15, 19, 17), (15, 14, 18, 19)])
_uv = me_cube_011.uv_layers.new(name='UVMap')
_uv.uv.foreach_set('vector', [1.017, 0.5, 1.017, 0.5, 1.017, 0.5, 1.017, 0.5, -0.0171, 0.5, -0.0171, 0.5, -0.0171, 0.5, -0.0171, 0.5, 0.6724, 0.25, 0.3276, 0.25, 0.3276, 0.25, 0.6724, 0.25, -0.0171, 0.5, -0.0171, 0.5, -0.0171, 0.5, -0.0171, 0.5, 0.3276, 0.25, 0.6724, 0.25, 0.6724, 0.25, 0.3276, 0.25, 1.017, 0.5, 1.017, 0.5, 1.017, 0.5, 1.017, 0.5, 0.3276, 0.25, 0.6724, 0.25, 0.6724, 0.25, 0.3276, 0.25, 1.017, 0.5, 1.017, 0.5, 1.017, 0.5, 1.017, 0.5, 0.6724, 0.25, 0.3276, 0.25, 0.3276, 0.25, 0.6724, 0.25, 1.017, 0.5, 1.017, 0.5, 1.017, 0.5, 1.017, 0.5, 0.6724, 0.25, 0.3276, 0.25, 0.3276, 0.25, 0.6724, 0.25, -0.0171, 0.5, -0.0171, 0.5, -0.0171, 0.5, -0.0171, 0.5, 0.3276, 0.25, 0.6724, 0.25, 0.6724, 0.25, 0.3276, 0.25, 0.6724, 0.25, 0.3276, 0.25, 0.3276, 0.25, 0.6724, 0.25, -0.0171, 0.5, -0.0171, 0.5, -0.0171, 0.5, -0.0171, 0.5, 0.3276, 0.25, 0.6724, 0.25, 0.6724, 0.25, 0.3276, 0.25])
me_cube_011.materials.append(mat_material_002)
me_cube_011.use_mirror_vertex_groups = False
me_cube_011.update()
me_cube_013 = bpy.data.meshes.new('Cube.013')
me_cube_013.from_pydata([(-0.6967, 1.207, 1.0), (-1.392, 0.4955, 1.0), (-0.9227, 1.107, 1.0), (-0.9227, 0.7607, 1.0), (-0.6967, 0.885, 1.0), (-1.157, 0.2936, 1.0), (-0.6996, 0.885, 4.724), (-0.6996, 1.207, 4.724), (-0.9198, 1.107, 6.504), (-0.9198, 0.7607, 6.504), (-1.392, 0.4981, 7.506), (-0.9197, 1.107, 6.539), (-0.9197, 0.7607, 6.539), (-1.158, 0.2936, 8.376)], [], [(9, 6, 7, 8), (0, 2, 8, 7), (3, 4, 6, 9), (10, 13, 12, 11), (2, 1, 10, 11), (5, 3, 12, 13)])
_uv = me_cube_013.uv_layers.new(name='UVMap')
_uv.uv.foreach_set('vector', [0.06541, 0.291, 0.7296, 0.2081, 1.019, -0.01719, 1.019, -0.01719, 0.625, 0.25, 0.625, 0.25, 0.625, 0.25, 0.625, 0.25, 1.019, 0.2159, 1.019, 0.1089, 0.7296, 0.1983, 0.06541, 0.3008, 1.019, -0.01719, 1.019, 0.282, 1.019, 0.1419, 1.019, -0.01719, 0.625, 0.25, 0.625, 0.25, 0.625, 0.25, 0.625, 0.25, 1.019, 0.282, 1.019, 0.2061, 1.019, 0.1419, 1.019, 0.282])
me_cube_013.materials.append(mat_material)
me_cube_013.use_mirror_vertex_groups = False
me_cube_013.update()
me_cube_014 = bpy.data.meshes.new('Cube.014')
me_cube_014.from_pydata([(-0.6967, 1.207, 1.0), (-0.6967, 0.885, 1.0), (0.573, 1.023, 1.0), (0.5607, 0.7237, 1.0), (-0.6996, 0.885, 4.861), (-0.6996, 1.207, 4.742), (0.5705, 1.023, 0.8631), (0.5583, 0.7237, 1.019)], [], [(1, 3, 7, 4), (4, 7, 6, 5), (2, 0, 5, 6)])
_uv = me_cube_014.uv_layers.new(name='UVMap')
_uv.uv.foreach_set('vector', [1.019, 0.1187, 0.2434, 0.1299, 0.2434, 0.1299, 1.019, 0.1187, 0.6972, 0.2086, -0.02756, 0.23, -0.03462, -0.05027, 0.6972, -0.05027, 0.625, 0.4424, 0.625, 0.25, 0.625, 0.25, 0.625, 0.4424])
me_cube_014.materials.append(mat_material)
me_cube_014.use_mirror_vertex_groups = False
me_cube_014.update()
me_cube_015 = bpy.data.meshes.new('Cube.015')
me_cube_015.from_pydata([(-1.392, -0.4955, 1.0), (-1.392, 0.4955, 1.0), (-0.9227, -1.107, 1.0), (-1.157, 0.2936, 1.0), (-1.039, -0.2484, 1.0), (-1.392, -0.4955, 7.536), (-1.392, 0.4955, 7.536), (-1.157, 0.2936, 8.362), (-1.039, -0.2484, 7.558), (-0.9227, -0.574, 1.0), (-0.9227, -1.107, 7.439), (-1.392, -0.4955, 7.439), (-0.9227, -0.574, 7.439), (-1.039, -0.2484, 7.439)], [], [(5, 8, 7, 6), (1, 0, 5, 6), (4, 3, 7, 8), (10, 12, 13, 11), (0, 2, 10, 11), (9, 4, 13, 12)])
_uv = me_cube_015.uv_layers.new(name='UVMap')
_uv.uv.foreach_set('vector', [1.019, 1.001, 0.6276, 0.587, 0.7246, 0.282, 1.019, -0.01719, 1.019, -0.01719, 0.625, 1.0, 0.625, 1.0, 1.019, -0.01719, 1.019, 0.6343, 1.019, 0.282, 0.7246, 0.282, 0.6276, 0.587, 1.019, 1.001, 1.019, 0.7557, 1.019, 0.6343, 1.019, 1.001, 0.625, 1.0, 0.625, 1.0, 0.625, 1.0, 0.625, 1.0, 1.019, 0.7557, 1.019, 0.6343, 1.019, 0.6343, 1.019, 0.7557])
me_cube_015.materials.append(mat_material)
me_cube_015.use_mirror_vertex_groups = False
me_cube_015.update()
me_cube_016 = bpy.data.meshes.new('Cube.016')
me_cube_016.from_pydata([(-0.6967, -1.207, 1.0), (-0.9227, -1.107, 1.0), (-0.6967, -0.8873, 1.0), (-0.9227, -0.574, 1.0), (0.08512, -1.094, 1.0), (0.01978, -0.8334, 1.0), (-0.7, -1.207, 3.873), (-0.9213, -1.107, 7.445), (-0.9213, -0.574, 7.445), (-0.7, -0.8873, 3.873), (0.0832, -1.094, 1.003), (-0.6993, -1.207, 3.851), (-0.6993, -0.8873, 3.851), (0.01817, -0.8334, 1.225)], [], [(6, 9, 8, 7), (1, 0, 6, 7), (2, 3, 8, 9), (10, 13, 12, 11), (5, 2, 12, 13), (0, 4, 10, 11)])
_uv = me_cube_016.uv_layers.new(name='UVMap')
_uv.uv.foreach_set('vector', [0.06449, 1.02, 0.06449, 0.7508, 0.06449, 0.5311, 0.06449, 1.02, 0.625, 1.0, 0.625, 1.0, -0.8491, 1.019, -0.8491, 1.019, 1.019, 0.8658, 1.019, 0.7557, 0.06449, 0.5311, 0.06449, 0.7508, 0.08809, 0.9733, 0.1496, 0.8047, 0.8247, 0.7896, 0.8247, 0.9733, 0.5772, 0.8769, 1.019, 0.8658, 1.019, 0.8658, 0.5772, 0.8769, 0.625, 1.0, 0.625, 0.8815, 0.625, 0.8815, 0.625, 1.0])
me_cube_016.materials.append(mat_material)
me_cube_016.use_mirror_vertex_groups = False
me_cube_016.update()
me_cube_012 = bpy.data.meshes.new('Cube.012')
me_cube_012.from_pydata([(-0.6918, -0.05, 1.432), (-0.6918, 0.05, 1.432), (-0.6346, -0.05, 1.432), (-0.6346, 0.05, 1.432), (-0.6918, -0.05, 1.432), (-0.6918, -0.05, 11.34), (-0.6918, 0.05, 1.432), (-0.6918, 0.05, 11.34), (-0.6346, -0.05, 1.432), (-0.6346, -0.05, 11.34), (-0.6346, 0.05, 1.432), (-0.6346, 0.05, 11.34), (-0.6808, -0.03085, 7.106), (-0.6808, 0.03085, 7.106), (-0.6456, 0.03085, 7.106), (-0.6456, -0.03085, 7.106)], [], [(1, 3, 2, 0), (12, 5, 7, 13), (13, 7, 11, 14), (14, 11, 9, 15), (15, 9, 5, 12), (8, 15, 12, 4), (10, 14, 15, 8), (6, 13, 14, 10), (4, 12, 13, 6)])
_uv = me_cube_012.uv_layers.new(name='UVMap')
_uv.uv.foreach_set('vector', [-0.0171, 0.5, 0.3276, 0.5, 0.3276, 0.75, -0.0171, 0.75, 0.525, 0.0, 0.6724, 0.0, 0.6724, 0.25, 0.525, 0.25, 0.525, 0.25, 0.6724, 0.25, 0.6724, 0.5, 0.525, 0.5, 0.525, 0.5, 0.6724, 0.5, 0.6724, 0.75, 0.525, 0.75, 0.525, 0.75, 0.6724, 0.75, 0.6724, 1.0, 0.525, 1.0, 0.3276, 0.75, 0.525, 0.75, 0.525, 1.0, 0.3276, 1.0, 0.3276, 0.5, 0.525, 0.5, 0.525, 0.75, 0.3276, 0.75, 0.3276, 0.25, 0.525, 0.25, 0.525, 0.5, 0.3276, 0.5, 0.3276, 0.0, 0.525, 0.0, 0.525, 0.25, 0.3276, 0.25])
me_cube_012.materials.append(mat_material_002)
me_cube_012.use_mirror_vertex_groups = False
me_cube_012.update()
me_cube_009 = bpy.data.meshes.new('Cube.009')
me_cube_009.from_pydata([(-0.06415, 0.04252, 0.8368), (-0.06415, -0.04252, 0.8368), (0.04495, 0.04252, 0.7754), (0.04495, -0.04252, 0.7754), (-0.0844, -0.05, 2.546), (-0.2687, -0.05, 10.63), (-0.0844, 0.05, 2.546), (-0.2687, 0.05, 10.63), (0.001506, -0.05, 4.9), (-0.09657, -0.05, 11.42), (0.001506, 0.05, 4.9), (-0.09657, 0.05, 11.42), (-0.07874, 0.04252, 1.966), (-0.07874, -0.04252, 1.966), (0.02442, 0.04252, 3.211), (0.02442, -0.04252, 3.211), (-0.06415, 0.04252, 0.8368), (-0.06415, -0.04252, 0.8368), (0.04495, 0.04252, 0.7754), (0.04495, -0.04252, 0.7754)], [], [(0, 2, 3, 1), (4, 5, 7, 6), (6, 7, 11, 10), (10, 11, 9, 8), (8, 9, 5, 4), (8, 4, 13, 15), (15, 13, 17, 19), (6, 10, 14, 12), (4, 6, 12, 13), (10, 8, 15, 14), (12, 14, 18, 16), (14, 15, 19, 18), (13, 12, 16, 17)])
_uv = me_cube_009.uv_layers.new(name='UVMap')
_uv.uv.foreach_set('vector', [-0.0171, 0.5, 0.3276, 0.5, 0.3276, 0.75, -0.0171, 0.75, 0.3276, 0.0, 0.6724, 0.0, 0.6724, 0.25, 0.3276, 0.25, 0.3276, 0.25, 0.6724, 0.25, 0.6724, 0.5, 0.3276, 0.5, 0.3276, 0.5, 0.6724, 0.5, 0.6724, 0.75, 0.3276, 0.75, 0.3276, 0.75, 0.6724, 0.75, 0.6724, 1.0, 0.3276, 1.0, 0.3276, 0.75, 0.3276, 1.0, 0.3276, 1.0, 0.3276, 0.75, 0.3276, 0.75, 0.3276, 1.0, 0.3276, 1.0, 0.3276, 0.75, 0.3276, 0.25, 0.3276, 0.5, 0.3276, 0.5, 0.3276, 0.25, 0.3276, 0.0, 0.3276, 0.25, 0.3276, 0.25, 0.3276, 0.0, 0.3276, 0.5, 0.3276, 0.75, 0.3276, 0.75, 0.3276, 0.5, 0.3276, 0.25, 0.3276, 0.5, 0.3276, 0.5, 0.3276, 0.25, 0.3276, 0.5, 0.3276, 0.75, 0.3276, 0.75, 0.3276, 0.5, 0.3276, 0.0, 0.3276, 0.25, 0.3276, 0.25, 0.3276, 0.0])
me_cube_009.materials.append(mat_material_002)
me_cube_009.use_mirror_vertex_groups = False
me_cube_009.update()
me_cube_017 = bpy.data.meshes.new('Cube.017')
me_cube_017.from_pydata([(-0.5474, -0.1136, 0.6431), (-0.55, 0.09027, 0.5258), (-0.4828, -0.1846, 0.3437), (-0.488, 0.2079, 0.1178), (-0.4308, -0.03021, 11.51), (-0.4308, 0.03021, 11.51), (-0.3774, 0.05816, 10.97), (-0.3774, -0.05816, 10.97), (-0.4999, 0.03021, 5.15), (-0.4495, 0.05816, 5.233), (-0.4495, -0.05816, 5.233), (-0.4999, -0.03021, 5.15), (-0.55, 0.09027, 0.5258), (-0.5474, -0.1136, 0.6431), (-0.488, 0.2079, 0.1178), (-0.4828, -0.1846, 0.3437)], [], [(1, 3, 2, 0), (10, 7, 4, 11), (9, 6, 7, 10), (8, 5, 6, 9), (11, 4, 5, 8), (13, 11, 8, 12), (12, 8, 9, 14), (14, 9, 10, 15), (15, 10, 11, 13)])
_uv = me_cube_017.uv_layers.new(name='UVMap')
_uv.uv.foreach_set('vector', [-0.0171, 0.5, 0.3276, 0.5, 0.3276, 0.75, -0.0171, 0.75, 0.473, 0.75, 0.6724, 0.75, 0.6724, 1.0, 0.473, 1.0, 0.473, 0.5, 0.6724, 0.5, 0.6724, 0.75, 0.473, 0.75, 0.473, 0.25, 0.6724, 0.25, 0.6724, 0.5, 0.473, 0.5, 0.473, 0.0, 0.6724, 0.0, 0.6724, 0.25, 0.473, 0.25, 0.3276, 0.0, 0.473, 0.0, 0.473, 0.25, 0.3276, 0.25, 0.3276, 0.25, 0.473, 0.25, 0.473, 0.5, 0.3276, 0.5, 0.6973, 0.0883, 0.9633, 0.0883, 0.9633, 0.4921, 0.6973, 0.4921, 0.3276, 0.75, 0.473, 0.75, 0.473, 1.0, 0.3276, 1.0])
me_cube_017.materials.append(mat_material_002)
me_cube_017.use_mirror_vertex_groups = False
me_cube_017.update()
me_cube_004 = bpy.data.meshes.new('Cube.004')
me_cube_004.from_pydata([(-0.6941, -0.1256, 10.52), (-0.6941, -0.1256, 11.47), (-0.7211, -0.01426, 10.52), (-0.7211, -0.01426, 11.47), (-0.8109, -0.3335, 9.997), (-0.8109, -0.3335, 10.95), (-0.8595, -0.1757, 9.997), (-0.8595, -0.1757, 10.95), (-0.9557, -0.4401, 7.971), (-0.9557, -0.4401, 8.924), (-0.99, -0.3286, 7.971), (-0.99, -0.3286, 8.924), (-1.013, -0.569, 5.948), (-1.013, -0.569, 6.901), (-1.092, -0.346, 5.948), (-1.092, -0.346, 6.901)], [], [(0, 1, 5, 4), (6, 4, 8, 10), (1, 3, 7, 5), (3, 2, 6, 7), (2, 0, 4, 6), (10, 8, 12, 14), (7, 6, 10, 11), (5, 7, 11, 9), (4, 5, 9, 8), (11, 10, 14, 15), (9, 11, 15, 13), (8, 9, 13, 12)])
_uv = me_cube_004.uv_layers.new(name='UVMap')
_uv.uv.foreach_set('vector', [0.3276, 1.0, 0.6724, 1.0, 0.6724, 1.0, 0.3276, 1.0, -0.0171, 0.75, -0.0171, 0.75, -0.0171, 0.75, -0.0171, 0.75, 1.017, 0.75, 1.017, 0.75, 1.017, 0.75, 1.017, 0.75, 0.6724, 0.0, 0.3276, 0.0, 0.3276, 0.0, 0.6724, 0.0, -0.0171, 0.75, -0.0171, 0.75, -0.0171, 0.75, -0.0171, 0.75, -0.0171, 0.75, -0.0171, 0.75, -0.0171, 0.75, -0.0171, 0.75, 0.6724, 0.0, 0.3276, 0.0, 0.3276, 0.0, 0.6724, 0.0, 1.017, 0.75, 1.017, 0.75, 1.017, 0.75, 1.017, 0.75, 0.3276, 1.0, 0.6724, 1.0, 0.6724, 1.0, 0.3276, 1.0, 0.6724, 0.0, 0.3276, 0.0, 0.3276, 0.0, 0.6724, 0.0, 1.017, 0.75, 1.017, 0.75, 1.017, 0.75, 1.017, 0.75, 0.3276, 1.0, 0.6724, 1.0, 0.6724, 1.0, 0.3276, 1.0])
me_cube_004.materials.append(mat_material_002)
me_cube_004.use_mirror_vertex_groups = False
me_cube_004.update()
me_cube_008 = bpy.data.meshes.new('Cube.008')
me_cube_008.from_pydata([(0.7386, -0.2345, 5.234), (0.7571, -0.2345, 6.447), (0.7386, 0.2345, 5.234), (0.7571, 0.2345, 6.447), (0.4169, 0.09651, 10.97), (0.4342, 0.09651, 12.42), (0.4169, -0.09651, 10.97), (0.4342, -0.09651, 12.42)], [], [(4, 5, 3, 2), (4, 2, 0, 6), (3, 5, 7, 1), (0, 1, 7, 6)])
_uv = me_cube_008.uv_layers.new(name='UVMap')
_uv.uv.foreach_set('vector', [0.3276, 0.4324, 0.6724, 0.4324, 0.6724, 0.5, 0.3276, 0.5, 0.2344, 0.5, 0.3276, 0.5, 0.3276, 0.75, 0.2344, 0.75, 0.4555, 0.3222, 0.9824, 0.3222, 0.9824, 0.9278, 0.4555, 0.9278, 0.3276, 0.75, 0.6724, 0.75, 0.6724, 0.8176, 0.3276, 0.8176])
me_cube_008.materials.append(mat_material_002)
me_cube_008.use_mirror_vertex_groups = False
me_cube_008.update()

# ---- objects
ob_walkway = bpy.data.objects.new('Walkway', me_cube_001)
ob_floor = bpy.data.objects.new('Floor', me_cube)
ob_backwall = bpy.data.objects.new('BackWall', me_cube_006)
ob_rearroof = bpy.data.objects.new('RearRoof', me_cube_007)
ob_centerroof = bpy.data.objects.new('CenterRoof', me_cube_005)
ob_spawn = bpy.data.objects.new('Spawn', me_cube_002)
ob_elevation = bpy.data.objects.new('Elevation', me_cube_003)
ob_walkway_004 = bpy.data.objects.new('Walkway.004', me_cube_011)
ob_elevation_001 = bpy.data.objects.new('Elevation.001', me_cube_013)
ob_elevation_002 = bpy.data.objects.new('Elevation.002', me_cube_014)
ob_elevation_003 = bpy.data.objects.new('Elevation.003', me_cube_015)
ob_elevation_004 = bpy.data.objects.new('Elevation.004', me_cube_016)
ob_walkway_003 = bpy.data.objects.new('Walkway.003', me_cube_012)
ob_walkway_001 = bpy.data.objects.new('Walkway.001', me_cube_009)
ob_walkway_002tile = bpy.data.objects.new('Walkway.002Tile', me_cube_017)
ob_walkway_002 = bpy.data.objects.new('Walkway.002', me_cube_004)
ob_walkway_005 = bpy.data.objects.new('Walkway.005', me_cube_008)

# ---- transforms, parenting, visibility, modifiers, constraints
ob_walkway.location = (16.58, -22.89, 0.0)
ob_walkway.scale = (35.0, 20.0, 1.0)
ob_walkway.lock_rotations_4d = False
ob_walkway.empty_display_type = 'ARROWS'
ob_walkway.lineart.crease_threshold = 0.0
ob_floor.location = (16.58, -22.89, 0.0)
ob_floor.scale = (35.0, 20.0, 1.0)
ob_floor.lock_rotations_4d = False
ob_floor.empty_display_type = 'ARROWS'
ob_floor.lineart.crease_threshold = 0.0
ob_backwall.location = (53.01, -22.77, 15.85)
ob_backwall.scale = (1.0, 25.0, 12.0)
ob_rearroof.location = (-33.05, -22.77, 15.28)
ob_rearroof.scale = (1.0, 20.0, 10.0)
ob_centerroof.location = (12.23, -51.64, 12.61)
ob_centerroof.rotation_euler = (0.2587, -0.02557, 0.09633)
ob_centerroof.scale = (20.0, 1.0, 16.0)
ob_spawn.location = (16.58, -22.89, 0.0)
ob_spawn.scale = (35.0, 20.0, 1.0)
ob_spawn.lock_rotations_4d = False
ob_spawn.empty_display_type = 'ARROWS'
ob_spawn.lineart.crease_threshold = 0.0
ob_elevation.location = (16.58, -22.89, 0.0)
ob_elevation.scale = (35.0, 20.0, 1.0)
ob_elevation.lock_rotations_4d = False
ob_elevation.empty_display_type = 'ARROWS'
ob_elevation.lineart.crease_threshold = 0.0
ob_walkway_004.location = (16.58, -22.89, 0.0)
ob_walkway_004.scale = (35.0, 20.0, 1.0)
ob_walkway_004.lock_rotations_4d = False
ob_walkway_004.empty_display_type = 'ARROWS'
ob_walkway_004.lineart.crease_threshold = 0.0
ob_elevation_001.location = (16.58, -22.89, 0.0)
ob_elevation_001.scale = (35.0, 20.0, 1.0)
ob_elevation_001.lock_rotations_4d = False
ob_elevation_001.empty_display_type = 'ARROWS'
ob_elevation_001.lineart.crease_threshold = 0.0
ob_elevation_002.location = (16.58, -22.89, 0.0)
ob_elevation_002.scale = (35.0, 20.0, 1.0)
ob_elevation_002.lock_rotations_4d = False
ob_elevation_002.empty_display_type = 'ARROWS'
ob_elevation_002.lineart.crease_threshold = 0.0
ob_elevation_003.location = (16.58, -22.89, 0.0)
ob_elevation_003.scale = (35.0, 20.0, 1.0)
ob_elevation_003.lock_rotations_4d = False
ob_elevation_003.empty_display_type = 'ARROWS'
ob_elevation_003.lineart.crease_threshold = 0.0
ob_elevation_004.location = (16.58, -22.89, 0.0)
ob_elevation_004.scale = (35.0, 20.0, 1.0)
ob_elevation_004.lock_rotations_4d = False
ob_elevation_004.empty_display_type = 'ARROWS'
ob_elevation_004.lineart.crease_threshold = 0.0
ob_walkway_003.location = (16.58, -22.89, 0.0)
ob_walkway_003.scale = (35.0, 20.0, 1.0)
ob_walkway_003.lock_rotations_4d = False
ob_walkway_003.empty_display_type = 'ARROWS'
ob_walkway_003.lineart.crease_threshold = 0.0
ob_walkway_001.location = (16.58, -22.89, 0.0)
ob_walkway_001.scale = (35.0, 20.0, 1.0)
ob_walkway_001.lock_rotations_4d = False
ob_walkway_001.empty_display_type = 'ARROWS'
ob_walkway_001.lineart.crease_threshold = 0.0
ob_walkway_002tile.location = (16.58, -22.89, 0.0)
ob_walkway_002tile.scale = (35.0, 20.0, 1.0)
ob_walkway_002tile.lock_rotations_4d = False
ob_walkway_002tile.empty_display_type = 'ARROWS'
ob_walkway_002tile.lineart.crease_threshold = 0.0
ob_walkway_002.location = (16.58, -22.89, 0.0)
ob_walkway_002.scale = (35.0, 20.0, 1.0)
ob_walkway_002.lock_rotations_4d = False
ob_walkway_002.empty_display_type = 'ARROWS'
ob_walkway_002.lineart.crease_threshold = 0.0
ob_walkway_005.location = (16.58, -22.89, 0.0)
ob_walkway_005.scale = (35.0, 20.0, 1.0)
ob_walkway_005.lock_rotations_4d = False
ob_walkway_005.empty_display_type = 'ARROWS'
ob_walkway_005.lineart.crease_threshold = 0.0

# ---- collection membership
col_room.objects.link(ob_walkway)
col_room.objects.link(ob_floor)
col_room.objects.link(ob_backwall)
col_room.objects.link(ob_rearroof)
col_room.objects.link(ob_centerroof)
col_room.objects.link(ob_spawn)
col_room.objects.link(ob_elevation)
col_room.objects.link(ob_walkway_004)
col_room.objects.link(ob_elevation_001)
col_room.objects.link(ob_elevation_002)
col_room.objects.link(ob_elevation_003)
col_room.objects.link(ob_elevation_004)
col_room.objects.link(ob_walkway_003)
col_room.objects.link(ob_walkway_001)
col_room.objects.link(ob_walkway_002tile)
col_room.objects.link(ob_walkway_002)
col_room.objects.link(ob_walkway_005)

# ---- scene / render settings (as saved in the file)
scene.frame_start = 1; scene.frame_end = 250; scene.frame_set(3)
scene.render.engine = 'BLENDER_EEVEE_NEXT'
scene.cycles.sampling_pattern = 'TABULATED_SOBOL'
scene.view_settings.view_transform = 'Filmic'
bpy.context.view_layer.update()

# ---- added for rendering (the .blend has no active camera and no usable light): camera, sun
cam_auto = bpy.data.cameras.new('AutoCamera')
cam_auto.lens = 50.0
cam_auto.sensor_width = 36.0
cam_auto.clip_end = 2211.83
ob_auto_camera = bpy.data.objects.new('AutoCamera', cam_auto)
scene.collection.objects.link(ob_auto_camera)
ob_auto_camera.location = (134.803, -175.097, 114.29)
ob_auto_camera.rotation_euler = (1.09748, -7.21219e-08, 0.694738)
scene.camera = ob_auto_camera
light_auto_sun = bpy.data.lights.new('AutoSun', 'SUN')
light_auto_sun.energy = 3.0
light_auto_sun.angle = 0.0523599
ob_auto_sun = bpy.data.objects.new('AutoSun', light_auto_sun)
scene.collection.objects.link(ob_auto_sun)
ob_auto_sun.rotation_euler = (0.872665, 0.174533, 0.523599)
bpy.context.view_layer.update()
